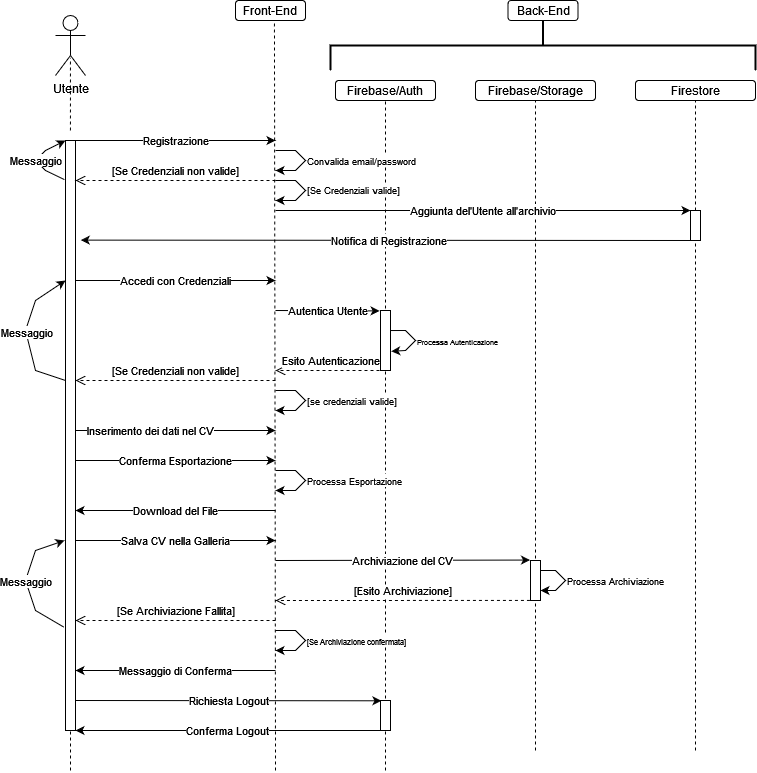

The diagram above was exported from draw.io. Its source (the exported page's mxGraphModel, read from the mxfile embedded in the PNG):
<mxGraphModel dx="1661" dy="1172" grid="1" gridSize="10" guides="1" tooltips="1" connect="1" arrows="1" fold="1" page="1" pageScale="1" pageWidth="827" pageHeight="1169" math="0" shadow="0">
  <root>
    <mxCell id="0" />
    <mxCell id="1" parent="0" />
    <mxCell id="Pp1Yl-MS0LpOVAyWP0n7-1" value="Front-End" style="rounded=1;whiteSpace=wrap;html=1;" vertex="1" parent="1">
      <mxGeometry x="210" y="50" width="70" height="20" as="geometry" />
    </mxCell>
    <mxCell id="Pp1Yl-MS0LpOVAyWP0n7-2" value="Firebase/Storage" style="rounded=1;whiteSpace=wrap;html=1;" vertex="1" parent="1">
      <mxGeometry x="450" y="130" width="120" height="20" as="geometry" />
    </mxCell>
    <mxCell id="Pp1Yl-MS0LpOVAyWP0n7-4" value="Firebase/Auth" style="rounded=1;whiteSpace=wrap;html=1;" vertex="1" parent="1">
      <mxGeometry x="310" y="130" width="100" height="20" as="geometry" />
    </mxCell>
    <mxCell id="Pp1Yl-MS0LpOVAyWP0n7-5" value="Utente" style="shape=umlActor;verticalLabelPosition=bottom;verticalAlign=top;html=1;" vertex="1" parent="1">
      <mxGeometry x="30" y="65" width="30" height="60" as="geometry" />
    </mxCell>
    <mxCell id="Pp1Yl-MS0LpOVAyWP0n7-7" value="" style="endArrow=none;dashed=1;html=1;rounded=0;entryX=0.556;entryY=1.035;entryDx=0;entryDy=0;entryPerimeter=0;" edge="1" parent="1" target="Pp1Yl-MS0LpOVAyWP0n7-1">
      <mxGeometry width="50" height="50" relative="1" as="geometry">
        <mxPoint x="250" y="820" as="sourcePoint" />
        <mxPoint x="330" y="540" as="targetPoint" />
      </mxGeometry>
    </mxCell>
    <mxCell id="Pp1Yl-MS0LpOVAyWP0n7-8" value="" style="endArrow=none;dashed=1;html=1;rounded=0;entryX=0.5;entryY=1;entryDx=0;entryDy=0;" edge="1" parent="1" target="Pp1Yl-MS0LpOVAyWP0n7-4">
      <mxGeometry width="50" height="50" relative="1" as="geometry">
        <mxPoint x="360" y="820" as="sourcePoint" />
        <mxPoint x="357.5" y="280" as="targetPoint" />
      </mxGeometry>
    </mxCell>
    <mxCell id="Pp1Yl-MS0LpOVAyWP0n7-10" value="" style="endArrow=none;dashed=1;html=1;rounded=0;entryX=0.5;entryY=1;entryDx=0;entryDy=0;" edge="1" parent="1" target="Pp1Yl-MS0LpOVAyWP0n7-2">
      <mxGeometry width="50" height="50" relative="1" as="geometry">
        <mxPoint x="510" y="800" as="sourcePoint" />
        <mxPoint x="638.7500000000002" y="280" as="targetPoint" />
      </mxGeometry>
    </mxCell>
    <mxCell id="Pp1Yl-MS0LpOVAyWP0n7-11" value="" style="endArrow=none;dashed=1;html=1;rounded=0;entryX=0.497;entryY=0.706;entryDx=0;entryDy=0;entryPerimeter=0;" edge="1" parent="1" target="Pp1Yl-MS0LpOVAyWP0n7-5">
      <mxGeometry width="50" height="50" relative="1" as="geometry">
        <mxPoint x="44.921823295830336" y="179.99999999999977" as="sourcePoint" />
        <mxPoint x="42.5" y="340" as="targetPoint" />
      </mxGeometry>
    </mxCell>
    <mxCell id="Pp1Yl-MS0LpOVAyWP0n7-12" value="Accedi con Credenziali" style="endArrow=classic;html=1;rounded=0;" edge="1" parent="1">
      <mxGeometry width="50" height="50" relative="1" as="geometry">
        <mxPoint x="50" y="330" as="sourcePoint" />
        <mxPoint x="250" y="330" as="targetPoint" />
      </mxGeometry>
    </mxCell>
    <mxCell id="Pp1Yl-MS0LpOVAyWP0n7-13" value="Autentica Utente" style="endArrow=classic;html=1;rounded=0;entryX=-0.089;entryY=0.007;entryDx=0;entryDy=0;entryPerimeter=0;" edge="1" parent="1" target="Pp1Yl-MS0LpOVAyWP0n7-41">
      <mxGeometry width="50" height="50" relative="1" as="geometry">
        <mxPoint x="250" y="360" as="sourcePoint" />
        <mxPoint x="360" y="360" as="targetPoint" />
      </mxGeometry>
    </mxCell>
    <mxCell id="Pp1Yl-MS0LpOVAyWP0n7-14" value="&lt;div align=&quot;left&quot;&gt;&lt;font style=&quot;font-size: 7px;&quot;&gt;Processa Autenticazione&lt;/font&gt;&lt;/div&gt;" style="endArrow=classic;html=1;rounded=0;align=left;exitX=1.049;exitY=0.334;exitDx=0;exitDy=0;exitPerimeter=0;entryX=1.078;entryY=0.68;entryDx=0;entryDy=0;entryPerimeter=0;" edge="1" parent="1" source="Pp1Yl-MS0LpOVAyWP0n7-41" target="Pp1Yl-MS0LpOVAyWP0n7-41">
      <mxGeometry width="50" height="50" relative="1" as="geometry">
        <mxPoint x="370" y="370" as="sourcePoint" />
        <mxPoint x="360" y="400" as="targetPoint" />
        <Array as="points">
          <mxPoint x="380" y="380" />
          <mxPoint x="390" y="390" />
          <mxPoint x="380" y="400" />
        </Array>
      </mxGeometry>
    </mxCell>
    <mxCell id="Pp1Yl-MS0LpOVAyWP0n7-16" value="Esito Autenticazione" style="html=1;verticalAlign=bottom;endArrow=open;dashed=1;endSize=8;curved=0;rounded=0;" edge="1" parent="1">
      <mxGeometry relative="1" as="geometry">
        <mxPoint x="360" y="420" as="sourcePoint" />
        <mxPoint x="250" y="420" as="targetPoint" />
      </mxGeometry>
    </mxCell>
    <mxCell id="Pp1Yl-MS0LpOVAyWP0n7-18" value="&lt;div align=&quot;left&quot;&gt;&lt;font style=&quot;font-size: 9px;&quot;&gt;[se credenziali valide]&lt;/font&gt;&lt;/div&gt;" style="endArrow=classic;html=1;rounded=0;align=left;" edge="1" parent="1">
      <mxGeometry width="50" height="50" relative="1" as="geometry">
        <mxPoint x="250" y="440" as="sourcePoint" />
        <mxPoint x="250" y="460" as="targetPoint" />
        <Array as="points">
          <mxPoint x="270" y="440" />
          <mxPoint x="280" y="450" />
          <mxPoint x="270" y="460" />
        </Array>
      </mxGeometry>
    </mxCell>
    <mxCell id="Pp1Yl-MS0LpOVAyWP0n7-19" value="[Se Credenziali non valide]" style="html=1;verticalAlign=bottom;endArrow=open;dashed=1;endSize=8;curved=0;rounded=0;" edge="1" parent="1">
      <mxGeometry relative="1" as="geometry">
        <mxPoint x="250" y="430" as="sourcePoint" />
        <mxPoint x="50" y="430" as="targetPoint" />
      </mxGeometry>
    </mxCell>
    <mxCell id="Pp1Yl-MS0LpOVAyWP0n7-20" value="Messaggio" style="endArrow=classic;html=1;rounded=0;" edge="1" parent="1">
      <mxGeometry width="50" height="50" relative="1" as="geometry">
        <mxPoint x="40" y="430" as="sourcePoint" />
        <mxPoint x="40" y="330" as="targetPoint" />
        <Array as="points">
          <mxPoint x="10" y="420" />
          <mxPoint y="380" />
          <mxPoint x="10" y="350" />
        </Array>
      </mxGeometry>
    </mxCell>
    <mxCell id="Pp1Yl-MS0LpOVAyWP0n7-21" value="" style="endArrow=classic;html=1;rounded=0;" edge="1" parent="1">
      <mxGeometry width="50" height="50" relative="1" as="geometry">
        <mxPoint x="50" y="480" as="sourcePoint" />
        <mxPoint x="250" y="480" as="targetPoint" />
      </mxGeometry>
    </mxCell>
    <mxCell id="Pp1Yl-MS0LpOVAyWP0n7-22" value="&lt;div align=&quot;center&quot;&gt;Inserimento dei dati nel CV&lt;/div&gt;" style="edgeLabel;html=1;align=center;verticalAlign=middle;resizable=0;points=[];" vertex="1" connectable="0" parent="Pp1Yl-MS0LpOVAyWP0n7-21">
      <mxGeometry x="-0.2533" y="1" relative="1" as="geometry">
        <mxPoint as="offset" />
      </mxGeometry>
    </mxCell>
    <mxCell id="Pp1Yl-MS0LpOVAyWP0n7-23" value="Conferma Esportazione" style="endArrow=classic;html=1;rounded=0;" edge="1" parent="1">
      <mxGeometry width="50" height="50" relative="1" as="geometry">
        <mxPoint x="50" y="510" as="sourcePoint" />
        <mxPoint x="250" y="510" as="targetPoint" />
      </mxGeometry>
    </mxCell>
    <mxCell id="Pp1Yl-MS0LpOVAyWP0n7-24" value="&lt;div align=&quot;left&quot;&gt;&lt;font style=&quot;font-size: 9px;&quot;&gt;Processa Esportazione&lt;/font&gt;&lt;/div&gt;" style="endArrow=classic;html=1;rounded=0;align=left;" edge="1" parent="1">
      <mxGeometry width="50" height="50" relative="1" as="geometry">
        <mxPoint x="250" y="520" as="sourcePoint" />
        <mxPoint x="250" y="540" as="targetPoint" />
        <Array as="points">
          <mxPoint x="270" y="520" />
          <mxPoint x="280" y="530" />
          <mxPoint x="270" y="540" />
        </Array>
      </mxGeometry>
    </mxCell>
    <mxCell id="Pp1Yl-MS0LpOVAyWP0n7-25" value="Download del File" style="endArrow=classic;html=1;rounded=0;" edge="1" parent="1">
      <mxGeometry width="50" height="50" relative="1" as="geometry">
        <mxPoint x="250" y="560" as="sourcePoint" />
        <mxPoint x="50" y="560" as="targetPoint" />
      </mxGeometry>
    </mxCell>
    <mxCell id="Pp1Yl-MS0LpOVAyWP0n7-26" value="Salva CV nella Galleria" style="endArrow=classic;html=1;rounded=0;" edge="1" parent="1">
      <mxGeometry width="50" height="50" relative="1" as="geometry">
        <mxPoint x="50" y="590" as="sourcePoint" />
        <mxPoint x="250" y="590" as="targetPoint" />
      </mxGeometry>
    </mxCell>
    <mxCell id="Pp1Yl-MS0LpOVAyWP0n7-27" value="Archiviazione del CV" style="endArrow=classic;html=1;rounded=0;entryX=-0.049;entryY=-0.011;entryDx=0;entryDy=0;entryPerimeter=0;" edge="1" parent="1" target="Pp1Yl-MS0LpOVAyWP0n7-43">
      <mxGeometry width="50" height="50" relative="1" as="geometry">
        <mxPoint x="250" y="610" as="sourcePoint" />
        <mxPoint x="510" y="610" as="targetPoint" />
      </mxGeometry>
    </mxCell>
    <mxCell id="Pp1Yl-MS0LpOVAyWP0n7-28" value="&lt;div align=&quot;left&quot;&gt;&lt;font style=&quot;font-size: 9px;&quot;&gt;Processa Archiviazione&lt;br&gt;&lt;/font&gt;&lt;/div&gt;" style="endArrow=classic;html=1;rounded=0;align=left;entryX=1;entryY=0.75;entryDx=0;entryDy=0;exitX=1;exitY=0.25;exitDx=0;exitDy=0;" edge="1" parent="1" source="Pp1Yl-MS0LpOVAyWP0n7-43" target="Pp1Yl-MS0LpOVAyWP0n7-43">
      <mxGeometry width="50" height="50" relative="1" as="geometry">
        <mxPoint x="510" y="620" as="sourcePoint" />
        <mxPoint x="510" y="640" as="targetPoint" />
        <Array as="points">
          <mxPoint x="530" y="620" />
          <mxPoint x="540" y="630" />
          <mxPoint x="530" y="640" />
        </Array>
      </mxGeometry>
    </mxCell>
    <mxCell id="Pp1Yl-MS0LpOVAyWP0n7-29" value="[Esito Archiviazione]" style="html=1;verticalAlign=bottom;endArrow=open;dashed=1;endSize=8;curved=0;rounded=0;exitX=-0.062;exitY=0.997;exitDx=0;exitDy=0;exitPerimeter=0;" edge="1" parent="1" source="Pp1Yl-MS0LpOVAyWP0n7-43">
      <mxGeometry relative="1" as="geometry">
        <mxPoint x="510" y="650" as="sourcePoint" />
        <mxPoint x="250" y="650" as="targetPoint" />
      </mxGeometry>
    </mxCell>
    <mxCell id="Pp1Yl-MS0LpOVAyWP0n7-31" value="[Se Archiviazione Fallita]" style="html=1;verticalAlign=bottom;endArrow=open;dashed=1;endSize=8;curved=0;rounded=0;" edge="1" parent="1">
      <mxGeometry relative="1" as="geometry">
        <mxPoint x="250" y="670" as="sourcePoint" />
        <mxPoint x="50" y="670" as="targetPoint" />
      </mxGeometry>
    </mxCell>
    <mxCell id="Pp1Yl-MS0LpOVAyWP0n7-32" value="Messaggio" style="endArrow=classic;html=1;rounded=0;exitX=-0.144;exitY=0.825;exitDx=0;exitDy=0;exitPerimeter=0;" edge="1" parent="1" source="Pp1Yl-MS0LpOVAyWP0n7-38">
      <mxGeometry width="50" height="50" relative="1" as="geometry">
        <mxPoint x="50" y="660" as="sourcePoint" />
        <mxPoint x="39" y="590" as="targetPoint" />
        <Array as="points">
          <mxPoint x="10" y="660" />
          <mxPoint y="630" />
          <mxPoint x="10" y="600" />
        </Array>
      </mxGeometry>
    </mxCell>
    <mxCell id="Pp1Yl-MS0LpOVAyWP0n7-33" value="&lt;div align=&quot;left&quot;&gt;&lt;font style=&quot;font-size: 8px;&quot;&gt;[Se Archiviazione confermata]&lt;/font&gt;&lt;/div&gt;" style="endArrow=classic;html=1;rounded=0;align=left;" edge="1" parent="1">
      <mxGeometry width="50" height="50" relative="1" as="geometry">
        <mxPoint x="250" y="680" as="sourcePoint" />
        <mxPoint x="250" y="700" as="targetPoint" />
        <Array as="points">
          <mxPoint x="270" y="680" />
          <mxPoint x="280" y="690" />
          <mxPoint x="270" y="700" />
        </Array>
      </mxGeometry>
    </mxCell>
    <mxCell id="Pp1Yl-MS0LpOVAyWP0n7-34" value="Messaggio di Conferma" style="endArrow=classic;html=1;rounded=0;" edge="1" parent="1">
      <mxGeometry width="50" height="50" relative="1" as="geometry">
        <mxPoint x="250" y="720" as="sourcePoint" />
        <mxPoint x="50" y="720" as="targetPoint" />
      </mxGeometry>
    </mxCell>
    <mxCell id="Pp1Yl-MS0LpOVAyWP0n7-35" value="Richiesta Logout" style="endArrow=classic;html=1;rounded=0;entryX=0.092;entryY=0.01;entryDx=0;entryDy=0;entryPerimeter=0;" edge="1" parent="1" target="Pp1Yl-MS0LpOVAyWP0n7-44">
      <mxGeometry width="50" height="50" relative="1" as="geometry">
        <mxPoint x="50" y="750" as="sourcePoint" />
        <mxPoint x="360" y="750" as="targetPoint" />
      </mxGeometry>
    </mxCell>
    <mxCell id="Pp1Yl-MS0LpOVAyWP0n7-37" value="Conferma Logout" style="endArrow=classic;html=1;rounded=0;exitX=0;exitY=1;exitDx=0;exitDy=0;" edge="1" parent="1" source="Pp1Yl-MS0LpOVAyWP0n7-44">
      <mxGeometry width="50" height="50" relative="1" as="geometry">
        <mxPoint x="360" y="780" as="sourcePoint" />
        <mxPoint x="50" y="780" as="targetPoint" />
      </mxGeometry>
    </mxCell>
    <mxCell id="Pp1Yl-MS0LpOVAyWP0n7-39" value="" style="endArrow=none;dashed=1;html=1;rounded=0;entryX=0.497;entryY=0.706;entryDx=0;entryDy=0;entryPerimeter=0;" edge="1" parent="1" target="Pp1Yl-MS0LpOVAyWP0n7-38">
      <mxGeometry width="50" height="50" relative="1" as="geometry">
        <mxPoint x="45" y="820" as="sourcePoint" />
        <mxPoint x="45" y="272" as="targetPoint" />
      </mxGeometry>
    </mxCell>
    <mxCell id="Pp1Yl-MS0LpOVAyWP0n7-38" value="" style="rounded=0;whiteSpace=wrap;html=1;" vertex="1" parent="1">
      <mxGeometry x="40" y="190" width="10" height="590" as="geometry" />
    </mxCell>
    <mxCell id="Pp1Yl-MS0LpOVAyWP0n7-42" value="" style="endArrow=classic;html=1;rounded=0;align=left;" edge="1" parent="1" target="Pp1Yl-MS0LpOVAyWP0n7-41">
      <mxGeometry width="50" height="50" relative="1" as="geometry">
        <mxPoint x="360" y="380" as="sourcePoint" />
        <mxPoint x="360" y="400" as="targetPoint" />
        <Array as="points" />
      </mxGeometry>
    </mxCell>
    <mxCell id="Pp1Yl-MS0LpOVAyWP0n7-41" value="" style="rounded=0;whiteSpace=wrap;html=1;" vertex="1" parent="1">
      <mxGeometry x="355" y="360" width="10" height="60" as="geometry" />
    </mxCell>
    <mxCell id="Pp1Yl-MS0LpOVAyWP0n7-43" value="" style="rounded=0;whiteSpace=wrap;html=1;" vertex="1" parent="1">
      <mxGeometry x="505" y="610" width="10" height="40" as="geometry" />
    </mxCell>
    <mxCell id="Pp1Yl-MS0LpOVAyWP0n7-44" value="" style="rounded=0;whiteSpace=wrap;html=1;" vertex="1" parent="1">
      <mxGeometry x="355" y="750" width="10" height="30" as="geometry" />
    </mxCell>
    <mxCell id="Pp1Yl-MS0LpOVAyWP0n7-45" value="" style="strokeWidth=2;html=1;shape=mxgraph.flowchart.annotation_2;align=left;labelPosition=right;pointerEvents=1;rotation=90;" vertex="1" parent="1">
      <mxGeometry x="492.5" y="-117.5" width="50" height="425" as="geometry" />
    </mxCell>
    <mxCell id="Pp1Yl-MS0LpOVAyWP0n7-46" value="Firestore" style="rounded=1;whiteSpace=wrap;html=1;" vertex="1" parent="1">
      <mxGeometry x="610" y="130" width="120" height="20" as="geometry" />
    </mxCell>
    <mxCell id="Pp1Yl-MS0LpOVAyWP0n7-47" value="" style="endArrow=none;dashed=1;html=1;rounded=0;entryX=0.5;entryY=1;entryDx=0;entryDy=0;" edge="1" parent="1" target="Pp1Yl-MS0LpOVAyWP0n7-46">
      <mxGeometry width="50" height="50" relative="1" as="geometry">
        <mxPoint x="670" y="800" as="sourcePoint" />
        <mxPoint x="660" y="130" as="targetPoint" />
      </mxGeometry>
    </mxCell>
    <mxCell id="Pp1Yl-MS0LpOVAyWP0n7-49" value="Registrazione" style="endArrow=classic;html=1;rounded=0;" edge="1" parent="1">
      <mxGeometry width="50" height="50" relative="1" as="geometry">
        <mxPoint x="50" y="190" as="sourcePoint" />
        <mxPoint x="250" y="190" as="targetPoint" />
      </mxGeometry>
    </mxCell>
    <mxCell id="Pp1Yl-MS0LpOVAyWP0n7-50" value="&lt;div align=&quot;left&quot;&gt;&lt;font style=&quot;font-size: 9px;&quot;&gt;Convalida email/password&lt;/font&gt;&lt;/div&gt;" style="endArrow=classic;html=1;rounded=0;align=left;" edge="1" parent="1">
      <mxGeometry width="50" height="50" relative="1" as="geometry">
        <mxPoint x="250" y="200" as="sourcePoint" />
        <mxPoint x="250" y="220" as="targetPoint" />
        <Array as="points">
          <mxPoint x="270" y="200" />
          <mxPoint x="280" y="210" />
          <mxPoint x="270" y="220" />
        </Array>
      </mxGeometry>
    </mxCell>
    <mxCell id="Pp1Yl-MS0LpOVAyWP0n7-51" value="[Se Credenziali non valide]" style="html=1;verticalAlign=bottom;endArrow=open;dashed=1;endSize=8;curved=0;rounded=0;" edge="1" parent="1">
      <mxGeometry relative="1" as="geometry">
        <mxPoint x="250" y="230" as="sourcePoint" />
        <mxPoint x="50" y="230" as="targetPoint" />
      </mxGeometry>
    </mxCell>
    <mxCell id="Pp1Yl-MS0LpOVAyWP0n7-53" value="Messaggio" style="endArrow=classic;html=1;rounded=0;exitX=-0.1;exitY=0.078;exitDx=0;exitDy=0;exitPerimeter=0;" edge="1" parent="1">
      <mxGeometry width="50" height="50" relative="1" as="geometry">
        <mxPoint x="39" y="229.13999999999987" as="sourcePoint" />
        <mxPoint x="40" y="190" as="targetPoint" />
        <Array as="points">
          <mxPoint x="20" y="220" />
          <mxPoint x="10" y="210" />
          <mxPoint x="20" y="200" />
        </Array>
      </mxGeometry>
    </mxCell>
    <mxCell id="Pp1Yl-MS0LpOVAyWP0n7-54" value="&lt;div style=&quot;font-size: 9px;&quot; align=&quot;left&quot;&gt;[Se Credenziali valide]&lt;/div&gt;" style="endArrow=classic;html=1;rounded=0;align=left;" edge="1" parent="1">
      <mxGeometry width="50" height="50" relative="1" as="geometry">
        <mxPoint x="250" y="230" as="sourcePoint" />
        <mxPoint x="250" y="250" as="targetPoint" />
        <Array as="points">
          <mxPoint x="270" y="230" />
          <mxPoint x="280" y="240" />
          <mxPoint x="270" y="250" />
        </Array>
      </mxGeometry>
    </mxCell>
    <mxCell id="Pp1Yl-MS0LpOVAyWP0n7-55" value="Aggiunta del'Utente all'archivio" style="endArrow=classic;html=1;rounded=0;entryX=0;entryY=0;entryDx=0;entryDy=0;" edge="1" parent="1" target="Pp1Yl-MS0LpOVAyWP0n7-62">
      <mxGeometry width="50" height="50" relative="1" as="geometry">
        <mxPoint x="250" y="260" as="sourcePoint" />
        <mxPoint x="670" y="260" as="targetPoint" />
      </mxGeometry>
    </mxCell>
    <mxCell id="Pp1Yl-MS0LpOVAyWP0n7-56" value="Notifica di Registrazione" style="endArrow=classic;html=1;rounded=0;entryX=1.528;entryY=0.174;entryDx=0;entryDy=0;entryPerimeter=0;exitX=0.5;exitY=1;exitDx=0;exitDy=0;" edge="1" parent="1" source="Pp1Yl-MS0LpOVAyWP0n7-62">
      <mxGeometry width="50" height="50" relative="1" as="geometry">
        <mxPoint x="670" y="290" as="sourcePoint" />
        <mxPoint x="55.27999999999997" y="289.61999999999966" as="targetPoint" />
      </mxGeometry>
    </mxCell>
    <mxCell id="Pp1Yl-MS0LpOVAyWP0n7-61" value="Back-End" style="rounded=1;whiteSpace=wrap;html=1;" vertex="1" parent="1">
      <mxGeometry x="482.5" y="50" width="70" height="20" as="geometry" />
    </mxCell>
    <mxCell id="Pp1Yl-MS0LpOVAyWP0n7-62" value="" style="rounded=0;whiteSpace=wrap;html=1;" vertex="1" parent="1">
      <mxGeometry x="665" y="260" width="10" height="30" as="geometry" />
    </mxCell>
  </root>
</mxGraphModel>